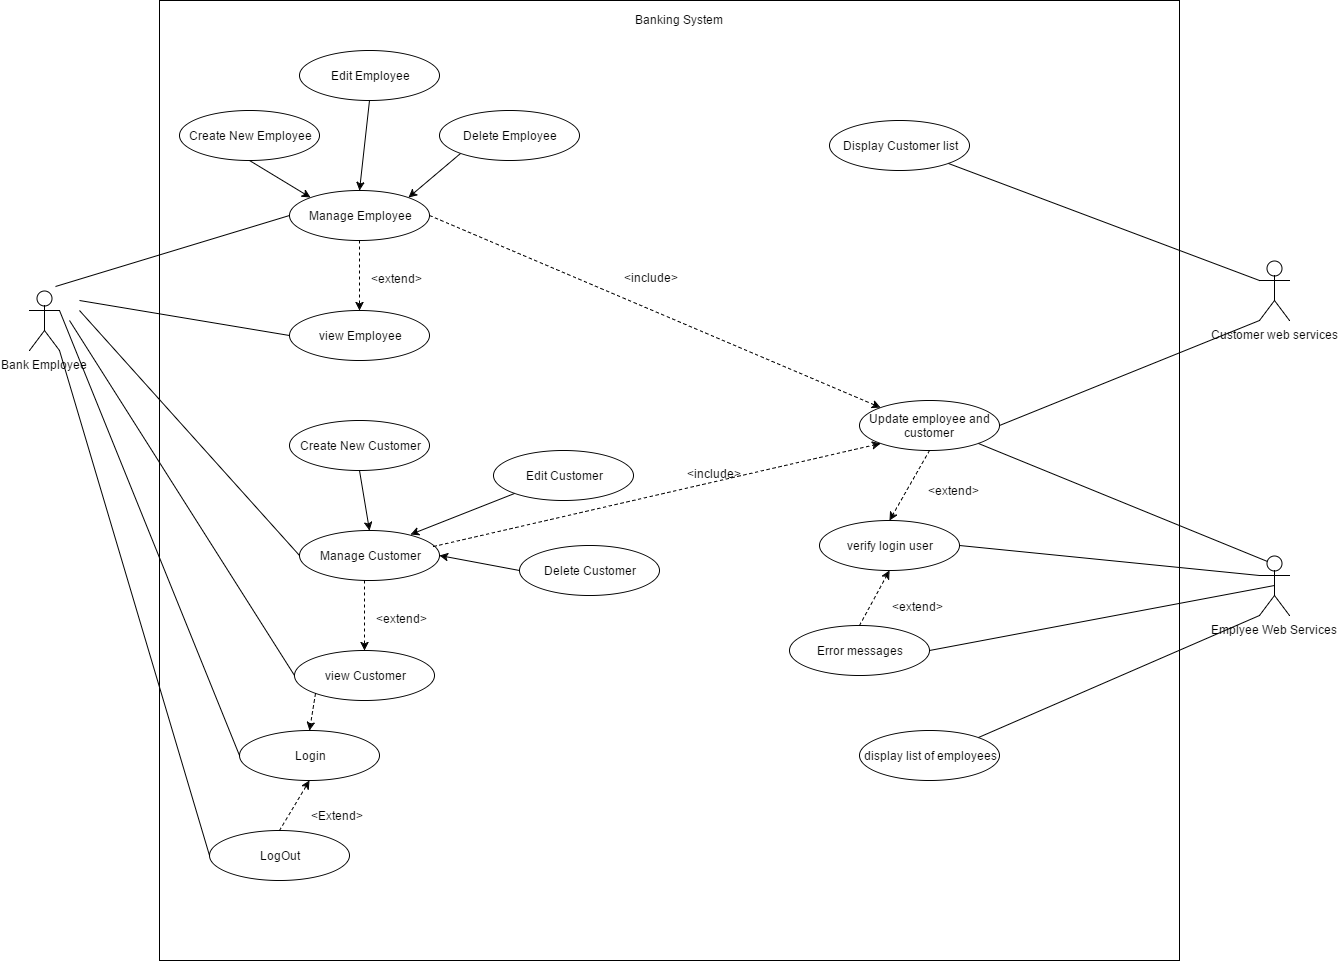

The diagram above was exported from draw.io. Its source (the exported page's mxGraphModel, read from the mxfile embedded in the PNG):
<mxGraphModel dx="2252" dy="694" grid="1" gridSize="10" guides="1" tooltips="1" connect="1" arrows="1" fold="1" page="1" pageScale="1" pageWidth="826" pageHeight="1169" background="#ffffff" math="0" shadow="0">
  <root>
    <mxCell id="0" />
    <mxCell id="1" parent="0" />
    <mxCell id="2" value="Bank Employee" style="shape=umlActor;verticalLabelPosition=bottom;labelBackgroundColor=#ffffff;verticalAlign=top;html=1;strokeColor=#000000;fillColor=none;gradientColor=none;" vertex="1" parent="1">
      <mxGeometry x="-760" y="330" width="30" height="60" as="geometry" />
    </mxCell>
    <mxCell id="4" value="Banking System" style="text;html=1;resizable=0;points=[];autosize=1;align=left;verticalAlign=top;spacingTop=-4;" vertex="1" parent="1">
      <mxGeometry x="-156" y="50" width="100" height="20" as="geometry" />
    </mxCell>
    <mxCell id="5" value="Create New Employee" style="ellipse;whiteSpace=wrap;html=1;strokeColor=#000000;fillColor=none;gradientColor=none;" vertex="1" parent="1">
      <mxGeometry x="-610" y="150" width="140" height="50" as="geometry" />
    </mxCell>
    <mxCell id="6" value="Edit Employee" style="ellipse;whiteSpace=wrap;html=1;strokeColor=#000000;fillColor=none;gradientColor=none;" vertex="1" parent="1">
      <mxGeometry x="-490" y="90" width="140" height="50" as="geometry" />
    </mxCell>
    <mxCell id="7" value="Delete Employee" style="ellipse;whiteSpace=wrap;html=1;strokeColor=#000000;fillColor=none;gradientColor=none;" vertex="1" parent="1">
      <mxGeometry x="-350" y="150" width="140" height="50" as="geometry" />
    </mxCell>
    <mxCell id="8" value="Manage Employee" style="ellipse;whiteSpace=wrap;html=1;strokeColor=#000000;fillColor=none;gradientColor=none;" vertex="1" parent="1">
      <mxGeometry x="-500" y="230" width="140" height="50" as="geometry" />
    </mxCell>
    <mxCell id="9" value="" style="endArrow=classic;html=1;entryX=0;entryY=0;exitX=0.5;exitY=1;" edge="1" parent="1" source="5" target="8">
      <mxGeometry width="50" height="50" relative="1" as="geometry">
        <mxPoint x="-530" y="220" as="sourcePoint" />
        <mxPoint x="-390" y="390" as="targetPoint" />
      </mxGeometry>
    </mxCell>
    <mxCell id="10" value="" style="endArrow=classic;html=1;entryX=0.5;entryY=0;exitX=0.5;exitY=1;" edge="1" parent="1" source="6" target="8">
      <mxGeometry width="50" height="50" relative="1" as="geometry">
        <mxPoint x="-530" y="210" as="sourcePoint" />
        <mxPoint x="-469" y="247" as="targetPoint" />
      </mxGeometry>
    </mxCell>
    <mxCell id="11" value="" style="endArrow=classic;html=1;entryX=1;entryY=0;exitX=0;exitY=1;" edge="1" parent="1" source="7" target="8">
      <mxGeometry width="50" height="50" relative="1" as="geometry">
        <mxPoint x="-650" y="530" as="sourcePoint" />
        <mxPoint x="-600" y="480" as="targetPoint" />
      </mxGeometry>
    </mxCell>
    <mxCell id="12" value="view Employee" style="ellipse;whiteSpace=wrap;html=1;strokeColor=#000000;fillColor=none;gradientColor=none;" vertex="1" parent="1">
      <mxGeometry x="-500" y="350" width="140" height="50" as="geometry" />
    </mxCell>
    <mxCell id="13" value="" style="endArrow=classic;html=1;entryX=0.5;entryY=0;exitX=0.5;exitY=1;dashed=1;" edge="1" parent="1" source="8" target="12">
      <mxGeometry width="50" height="50" relative="1" as="geometry">
        <mxPoint x="-790" y="480" as="sourcePoint" />
        <mxPoint x="-740" y="430" as="targetPoint" />
      </mxGeometry>
    </mxCell>
    <mxCell id="14" value="&amp;lt;extend&amp;gt;" style="text;html=1;resizable=0;points=[];autosize=1;align=left;verticalAlign=top;spacingTop=-4;" vertex="1" parent="1">
      <mxGeometry x="-420" y="309" width="70" height="20" as="geometry" />
    </mxCell>
    <mxCell id="15" value="Display Customer list" style="ellipse;whiteSpace=wrap;html=1;strokeColor=#000000;fillColor=none;gradientColor=none;" vertex="1" parent="1">
      <mxGeometry x="40" y="160" width="140" height="50" as="geometry" />
    </mxCell>
    <mxCell id="16" value="Customer web services" style="shape=umlActor;verticalLabelPosition=bottom;labelBackgroundColor=#ffffff;verticalAlign=top;html=1;strokeColor=#000000;fillColor=none;gradientColor=none;" vertex="1" parent="1">
      <mxGeometry x="470" y="300" width="30" height="60" as="geometry" />
    </mxCell>
    <mxCell id="17" value="" style="endArrow=none;html=1;exitX=1;exitY=1;entryX=0;entryY=0.3333333333333333;entryPerimeter=0;endFill=0;" edge="1" parent="1" source="15" target="16">
      <mxGeometry width="50" height="50" relative="1" as="geometry">
        <mxPoint x="-790" y="480" as="sourcePoint" />
        <mxPoint x="450" y="340" as="targetPoint" />
      </mxGeometry>
    </mxCell>
    <mxCell id="18" value="Create New Customer" style="ellipse;whiteSpace=wrap;html=1;strokeColor=#000000;fillColor=none;gradientColor=none;" vertex="1" parent="1">
      <mxGeometry x="-500" y="460" width="140" height="50" as="geometry" />
    </mxCell>
    <mxCell id="19" value="Edit Customer" style="ellipse;whiteSpace=wrap;html=1;strokeColor=#000000;fillColor=none;gradientColor=none;" vertex="1" parent="1">
      <mxGeometry x="-296" y="490" width="140" height="50" as="geometry" />
    </mxCell>
    <mxCell id="20" value="Delete Customer" style="ellipse;whiteSpace=wrap;html=1;strokeColor=#000000;fillColor=none;gradientColor=none;" vertex="1" parent="1">
      <mxGeometry x="-270" y="585" width="140" height="50" as="geometry" />
    </mxCell>
    <mxCell id="21" value="Manage Customer" style="ellipse;whiteSpace=wrap;html=1;strokeColor=#000000;fillColor=none;gradientColor=none;" vertex="1" parent="1">
      <mxGeometry x="-490" y="570" width="140" height="50" as="geometry" />
    </mxCell>
    <mxCell id="22" value="" style="endArrow=classic;html=1;entryX=0.5;entryY=0;exitX=0.5;exitY=1;" edge="1" source="18" target="21" parent="1">
      <mxGeometry width="50" height="50" relative="1" as="geometry">
        <mxPoint x="-520" y="560" as="sourcePoint" />
        <mxPoint x="-380" y="730" as="targetPoint" />
      </mxGeometry>
    </mxCell>
    <mxCell id="23" value="" style="endArrow=classic;html=1;entryX=0.793;entryY=0.08;exitX=0;exitY=1;entryPerimeter=0;" edge="1" source="19" target="21" parent="1">
      <mxGeometry width="50" height="50" relative="1" as="geometry">
        <mxPoint x="-520" y="550" as="sourcePoint" />
        <mxPoint x="-459" y="587" as="targetPoint" />
      </mxGeometry>
    </mxCell>
    <mxCell id="24" value="" style="endArrow=classic;html=1;entryX=1;entryY=0.5;exitX=0;exitY=0.5;" edge="1" source="20" target="21" parent="1">
      <mxGeometry width="50" height="50" relative="1" as="geometry">
        <mxPoint x="-640" y="870" as="sourcePoint" />
        <mxPoint x="-590" y="820" as="targetPoint" />
      </mxGeometry>
    </mxCell>
    <mxCell id="25" value="view Customer" style="ellipse;whiteSpace=wrap;html=1;strokeColor=#000000;fillColor=none;gradientColor=none;" vertex="1" parent="1">
      <mxGeometry x="-495" y="690" width="140" height="50" as="geometry" />
    </mxCell>
    <mxCell id="26" value="" style="endArrow=classic;html=1;entryX=0.5;entryY=0;exitX=0.5;exitY=1;dashed=1;" edge="1" target="25" parent="1">
      <mxGeometry width="50" height="50" relative="1" as="geometry">
        <mxPoint x="-425" y="620" as="sourcePoint" />
        <mxPoint x="-735" y="770" as="targetPoint" />
      </mxGeometry>
    </mxCell>
    <mxCell id="27" value="&amp;lt;extend&amp;gt;" style="text;html=1;resizable=0;points=[];autosize=1;align=left;verticalAlign=top;spacingTop=-4;" vertex="1" parent="1">
      <mxGeometry x="-415" y="649" width="70" height="20" as="geometry" />
    </mxCell>
    <mxCell id="28" value="Login" style="ellipse;whiteSpace=wrap;html=1;strokeColor=#000000;fillColor=none;gradientColor=none;" vertex="1" parent="1">
      <mxGeometry x="-550" y="770" width="140" height="50" as="geometry" />
    </mxCell>
    <mxCell id="29" value="LogOut" style="ellipse;whiteSpace=wrap;html=1;strokeColor=#000000;fillColor=none;gradientColor=none;" vertex="1" parent="1">
      <mxGeometry x="-580" y="870" width="140" height="50" as="geometry" />
    </mxCell>
    <mxCell id="30" value="" style="endArrow=classic;html=1;entryX=0.5;entryY=1;exitX=0.5;exitY=0;dashed=1;" edge="1" parent="1" source="29" target="28">
      <mxGeometry width="50" height="50" relative="1" as="geometry">
        <mxPoint x="-790" y="990" as="sourcePoint" />
        <mxPoint x="-740" y="940" as="targetPoint" />
      </mxGeometry>
    </mxCell>
    <mxCell id="31" value="&amp;lt;Extend&amp;gt;" style="text;html=1;resizable=0;points=[];autosize=1;align=left;verticalAlign=top;spacingTop=-4;" vertex="1" parent="1">
      <mxGeometry x="-480" y="846" width="70" height="20" as="geometry" />
    </mxCell>
    <mxCell id="32" value="" style="endArrow=classic;html=1;dashed=1;entryX=0.5;entryY=0;exitX=0;exitY=1;" edge="1" parent="1" source="25" target="28">
      <mxGeometry width="50" height="50" relative="1" as="geometry">
        <mxPoint x="-790" y="990" as="sourcePoint" />
        <mxPoint x="-740" y="940" as="targetPoint" />
      </mxGeometry>
    </mxCell>
    <mxCell id="33" value="" style="endArrow=none;html=1;entryX=0;entryY=0.5;exitX=1;exitY=1;exitPerimeter=0;endFill=0;" edge="1" parent="1" source="2" target="29">
      <mxGeometry width="50" height="50" relative="1" as="geometry">
        <mxPoint x="-790" y="990" as="sourcePoint" />
        <mxPoint x="-740" y="940" as="targetPoint" />
      </mxGeometry>
    </mxCell>
    <mxCell id="34" value="" style="endArrow=none;html=1;entryX=0;entryY=0.5;exitX=1;exitY=0.3333333333333333;exitPerimeter=0;endFill=0;" edge="1" parent="1" source="2" target="28">
      <mxGeometry width="50" height="50" relative="1" as="geometry">
        <mxPoint x="-790" y="990" as="sourcePoint" />
        <mxPoint x="-740" y="940" as="targetPoint" />
      </mxGeometry>
    </mxCell>
    <mxCell id="35" value="" style="endArrow=none;html=1;entryX=0;entryY=0.5;endFill=0;" edge="1" parent="1" target="25">
      <mxGeometry width="50" height="50" relative="1" as="geometry">
        <mxPoint x="-720" y="360" as="sourcePoint" />
        <mxPoint x="-740" y="940" as="targetPoint" />
      </mxGeometry>
    </mxCell>
    <mxCell id="36" value="" style="endArrow=none;html=1;entryX=0;entryY=0.5;endFill=0;" edge="1" parent="1" target="21">
      <mxGeometry width="50" height="50" relative="1" as="geometry">
        <mxPoint x="-710" y="350" as="sourcePoint" />
        <mxPoint x="-550" y="390" as="targetPoint" />
      </mxGeometry>
    </mxCell>
    <mxCell id="37" value="" style="endArrow=none;html=1;entryX=0;entryY=0.5;endFill=0;" edge="1" parent="1" target="12">
      <mxGeometry width="50" height="50" relative="1" as="geometry">
        <mxPoint x="-710" y="340" as="sourcePoint" />
        <mxPoint x="-740" y="940" as="targetPoint" />
      </mxGeometry>
    </mxCell>
    <mxCell id="38" value="" style="endArrow=none;html=1;entryX=0;entryY=0.5;exitX=0.867;exitY=-0.067;exitPerimeter=0;endFill=0;" edge="1" parent="1" source="2" target="8">
      <mxGeometry width="50" height="50" relative="1" as="geometry">
        <mxPoint x="-790" y="990" as="sourcePoint" />
        <mxPoint x="-740" y="940" as="targetPoint" />
      </mxGeometry>
    </mxCell>
    <mxCell id="39" value="Update employee and customer" style="ellipse;whiteSpace=wrap;html=1;strokeColor=#000000;fillColor=none;gradientColor=none;" vertex="1" parent="1">
      <mxGeometry x="70" y="440" width="140" height="50" as="geometry" />
    </mxCell>
    <mxCell id="40" value="verify login user" style="ellipse;whiteSpace=wrap;html=1;strokeColor=#000000;fillColor=none;gradientColor=none;" vertex="1" parent="1">
      <mxGeometry x="30" y="560" width="140" height="50" as="geometry" />
    </mxCell>
    <mxCell id="41" value="Error messages" style="ellipse;whiteSpace=wrap;html=1;strokeColor=#000000;fillColor=none;gradientColor=none;" vertex="1" parent="1">
      <mxGeometry y="665" width="140" height="50" as="geometry" />
    </mxCell>
    <mxCell id="42" value="display list of employees" style="ellipse;whiteSpace=wrap;html=1;strokeColor=#000000;fillColor=none;gradientColor=none;" vertex="1" parent="1">
      <mxGeometry x="70" y="770" width="140" height="50" as="geometry" />
    </mxCell>
    <mxCell id="43" value="" style="endArrow=classic;html=1;entryX=0;entryY=0;exitX=1;exitY=0.5;dashed=1;" edge="1" parent="1" source="8" target="39">
      <mxGeometry width="50" height="50" relative="1" as="geometry">
        <mxPoint x="-790" y="990" as="sourcePoint" />
        <mxPoint x="-740" y="940" as="targetPoint" />
      </mxGeometry>
    </mxCell>
    <mxCell id="44" value="" style="endArrow=classic;html=1;dashed=1;entryX=0;entryY=1;exitX=0.957;exitY=0.32;exitPerimeter=0;" edge="1" parent="1" source="21" target="39">
      <mxGeometry width="50" height="50" relative="1" as="geometry">
        <mxPoint x="-790" y="990" as="sourcePoint" />
        <mxPoint x="-740" y="940" as="targetPoint" />
      </mxGeometry>
    </mxCell>
    <mxCell id="45" value="" style="endArrow=classic;html=1;dashed=1;entryX=0.5;entryY=0;exitX=0.5;exitY=1;" edge="1" parent="1" source="39" target="40">
      <mxGeometry width="50" height="50" relative="1" as="geometry">
        <mxPoint x="-790" y="990" as="sourcePoint" />
        <mxPoint x="-740" y="940" as="targetPoint" />
      </mxGeometry>
    </mxCell>
    <mxCell id="46" value="&amp;lt;include&amp;gt;" style="text;html=1;resizable=0;points=[];autosize=1;align=left;verticalAlign=top;spacingTop=-4;" vertex="1" parent="1">
      <mxGeometry x="-167" y="308" width="70" height="20" as="geometry" />
    </mxCell>
    <mxCell id="47" value="&amp;lt;include&amp;gt;" style="text;html=1;resizable=0;points=[];autosize=1;align=left;verticalAlign=top;spacingTop=-4;" vertex="1" parent="1">
      <mxGeometry x="-104" y="504" width="70" height="20" as="geometry" />
    </mxCell>
    <mxCell id="48" value="&amp;lt;extend&amp;gt;" style="text;html=1;resizable=0;points=[];autosize=1;align=left;verticalAlign=top;spacingTop=-4;" vertex="1" parent="1">
      <mxGeometry x="137" y="521" width="70" height="20" as="geometry" />
    </mxCell>
    <mxCell id="49" value="" style="endArrow=classic;html=1;dashed=1;entryX=0.5;entryY=1;exitX=0.5;exitY=0;" edge="1" parent="1" source="41" target="40">
      <mxGeometry width="50" height="50" relative="1" as="geometry">
        <mxPoint x="-790" y="990" as="sourcePoint" />
        <mxPoint x="-740" y="940" as="targetPoint" />
      </mxGeometry>
    </mxCell>
    <mxCell id="50" value="&amp;lt;extend&amp;gt;" style="text;html=1;resizable=0;points=[];autosize=1;align=left;verticalAlign=top;spacingTop=-4;" vertex="1" parent="1">
      <mxGeometry x="101" y="637" width="70" height="20" as="geometry" />
    </mxCell>
    <mxCell id="51" value="" style="endArrow=none;html=1;entryX=0;entryY=1;entryPerimeter=0;exitX=1;exitY=0.5;endFill=0;" edge="1" parent="1" source="39" target="16">
      <mxGeometry width="50" height="50" relative="1" as="geometry">
        <mxPoint x="-790" y="990" as="sourcePoint" />
        <mxPoint x="-740" y="940" as="targetPoint" />
      </mxGeometry>
    </mxCell>
    <mxCell id="52" value="Emplyee Web Services" style="shape=umlActor;verticalLabelPosition=bottom;labelBackgroundColor=#ffffff;verticalAlign=top;html=1;strokeColor=#000000;fillColor=none;gradientColor=none;" vertex="1" parent="1">
      <mxGeometry x="470" y="595" width="30" height="60" as="geometry" />
    </mxCell>
    <mxCell id="53" value="" style="endArrow=none;html=1;entryX=0.25;entryY=0.1;entryPerimeter=0;exitX=1;exitY=1;endFill=0;" edge="1" parent="1" source="39" target="52">
      <mxGeometry width="50" height="50" relative="1" as="geometry">
        <mxPoint x="-790" y="990" as="sourcePoint" />
        <mxPoint x="-740" y="940" as="targetPoint" />
      </mxGeometry>
    </mxCell>
    <mxCell id="54" value="" style="endArrow=none;html=1;entryX=0;entryY=0.3333333333333333;entryPerimeter=0;exitX=1;exitY=0.5;endFill=0;" edge="1" parent="1" source="40" target="52">
      <mxGeometry width="50" height="50" relative="1" as="geometry">
        <mxPoint x="-790" y="990" as="sourcePoint" />
        <mxPoint x="-740" y="940" as="targetPoint" />
      </mxGeometry>
    </mxCell>
    <mxCell id="55" value="" style="endArrow=none;html=1;entryX=0.5;entryY=0.5;entryPerimeter=0;exitX=1;exitY=0.5;endFill=0;" edge="1" parent="1" source="41" target="52">
      <mxGeometry width="50" height="50" relative="1" as="geometry">
        <mxPoint x="-790" y="990" as="sourcePoint" />
        <mxPoint x="-740" y="940" as="targetPoint" />
      </mxGeometry>
    </mxCell>
    <mxCell id="56" value="" style="endArrow=none;html=1;entryX=0;entryY=1;entryPerimeter=0;exitX=1;exitY=0;endFill=0;" edge="1" parent="1" source="42" target="52">
      <mxGeometry width="50" height="50" relative="1" as="geometry">
        <mxPoint x="-790" y="990" as="sourcePoint" />
        <mxPoint x="450" y="704" as="targetPoint" />
      </mxGeometry>
    </mxCell>
    <mxCell id="57" value="" style="whiteSpace=wrap;html=1;strokeColor=#000000;fillColor=none;gradientColor=none;" vertex="1" parent="1">
      <mxGeometry x="-630" y="40" width="1020" height="960" as="geometry" />
    </mxCell>
  </root>
</mxGraphModel>